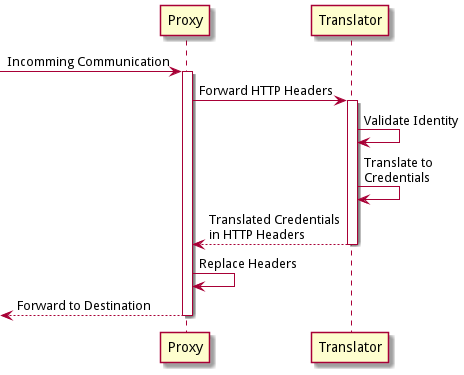

The diagram above was rendered by PlantUML. Its source (embedded in the PNG):
@startuml
skinparam backgroundcolor transparent

participant "Proxy" as p
participant "Translator" as t

[-> p : Incomming Communication
activate p
    p -> t : Forward HTTP Headers
    activate t
        t -> t : Validate Identity
        t -> t : Translate to\nCredentials
    return Translated Credentials\nin HTTP Headers
    p -> p : Replace Headers
return Forward to Destination

@enduml